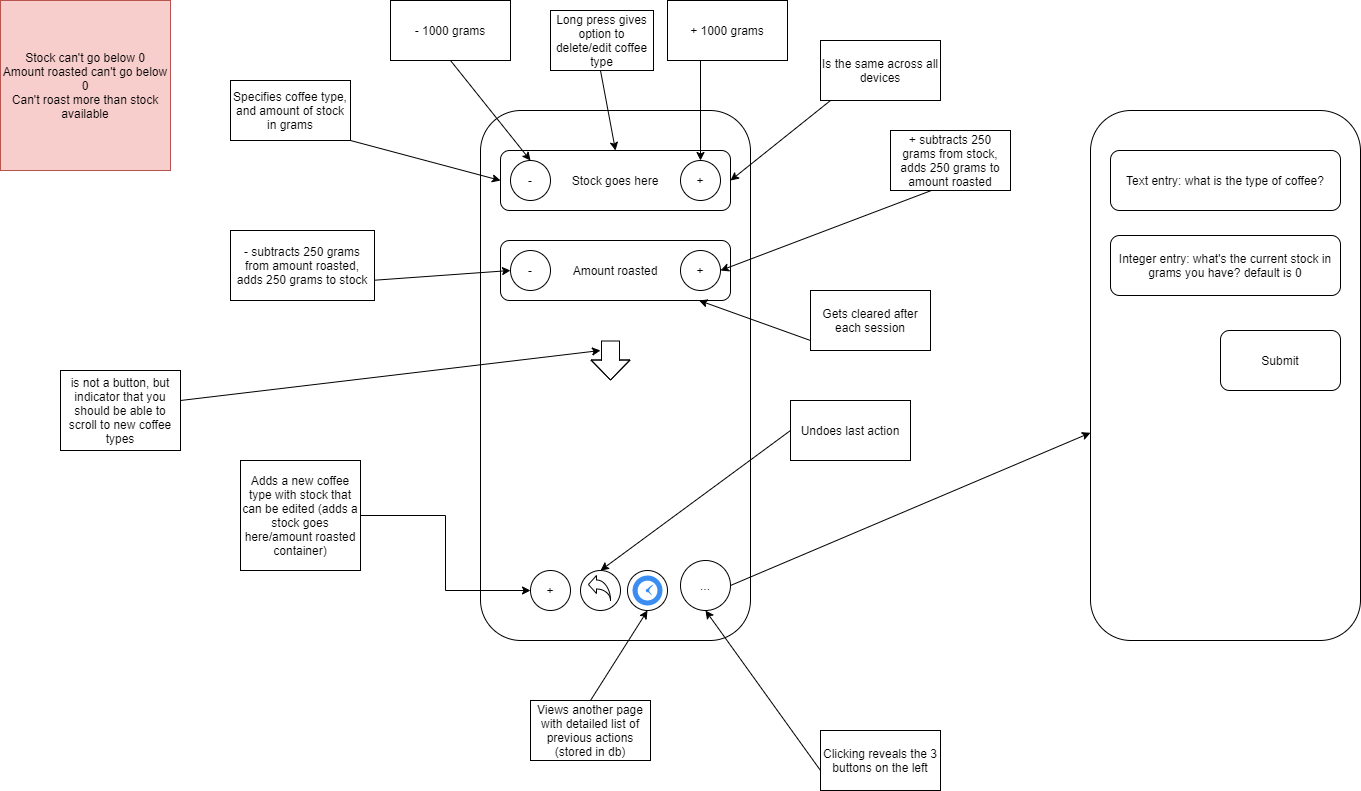

The diagram above was exported from draw.io. Its source (the exported page's mxGraphModel, read from the mxfile embedded in the PNG):
<mxGraphModel dx="1381" dy="795" grid="1" gridSize="10" guides="1" tooltips="1" connect="1" arrows="1" fold="1" page="1" pageScale="1" pageWidth="827" pageHeight="1169" math="0" shadow="0">
  <root>
    <mxCell id="0" />
    <mxCell id="1" parent="0" />
    <mxCell id="bly-QsMSkBv1IshH4bhi-1" value="" style="rounded=1;whiteSpace=wrap;html=1;" vertex="1" parent="1">
      <mxGeometry x="520" y="160" width="270" height="530" as="geometry" />
    </mxCell>
    <mxCell id="bly-QsMSkBv1IshH4bhi-2" value="Stock goes here" style="rounded=1;whiteSpace=wrap;html=1;" vertex="1" parent="1">
      <mxGeometry x="540" y="200" width="230" height="60" as="geometry" />
    </mxCell>
    <mxCell id="bly-QsMSkBv1IshH4bhi-4" value="Amount roasted" style="rounded=1;whiteSpace=wrap;html=1;" vertex="1" parent="1">
      <mxGeometry x="540" y="290" width="230" height="60" as="geometry" />
    </mxCell>
    <mxCell id="bly-QsMSkBv1IshH4bhi-5" value="-" style="ellipse;whiteSpace=wrap;html=1;aspect=fixed;" vertex="1" parent="1">
      <mxGeometry x="550" y="300" width="40" height="40" as="geometry" />
    </mxCell>
    <mxCell id="bly-QsMSkBv1IshH4bhi-6" value="+" style="ellipse;whiteSpace=wrap;html=1;aspect=fixed;" vertex="1" parent="1">
      <mxGeometry x="720" y="300" width="40" height="40" as="geometry" />
    </mxCell>
    <mxCell id="bly-QsMSkBv1IshH4bhi-10" value="" style="endArrow=classic;html=1;entryX=1;entryY=0.5;entryDx=0;entryDy=0;exitX=1;exitY=0.5;exitDx=0;exitDy=0;" edge="1" parent="1" source="bly-QsMSkBv1IshH4bhi-11" target="bly-QsMSkBv1IshH4bhi-6">
      <mxGeometry width="50" height="50" relative="1" as="geometry">
        <mxPoint x="410" y="260" as="sourcePoint" />
        <mxPoint x="540" y="290" as="targetPoint" />
      </mxGeometry>
    </mxCell>
    <mxCell id="bly-QsMSkBv1IshH4bhi-11" value="+ subtracts 250 grams from stock, adds 250 grams to amount roasted" style="rounded=0;whiteSpace=wrap;html=1;" vertex="1" parent="1">
      <mxGeometry x="930" y="180" width="120" height="60" as="geometry" />
    </mxCell>
    <mxCell id="bly-QsMSkBv1IshH4bhi-12" value="" style="endArrow=classic;html=1;entryX=0;entryY=0.5;entryDx=0;entryDy=0;" edge="1" parent="1" target="bly-QsMSkBv1IshH4bhi-2">
      <mxGeometry width="50" height="50" relative="1" as="geometry">
        <mxPoint x="390" y="190" as="sourcePoint" />
        <mxPoint x="540" y="200" as="targetPoint" />
      </mxGeometry>
    </mxCell>
    <mxCell id="bly-QsMSkBv1IshH4bhi-13" value="Specifies coffee type, and amount of stock in grams" style="rounded=0;whiteSpace=wrap;html=1;" vertex="1" parent="1">
      <mxGeometry x="270" y="130" width="120" height="60" as="geometry" />
    </mxCell>
    <mxCell id="bly-QsMSkBv1IshH4bhi-14" value="+" style="ellipse;whiteSpace=wrap;html=1;aspect=fixed;" vertex="1" parent="1">
      <mxGeometry x="720" y="210" width="40" height="40" as="geometry" />
    </mxCell>
    <mxCell id="bly-QsMSkBv1IshH4bhi-15" value="-" style="ellipse;whiteSpace=wrap;html=1;aspect=fixed;" vertex="1" parent="1">
      <mxGeometry x="550" y="210" width="40" height="40" as="geometry" />
    </mxCell>
    <mxCell id="bly-QsMSkBv1IshH4bhi-16" value="..." style="ellipse;whiteSpace=wrap;html=1;aspect=fixed;" vertex="1" parent="1">
      <mxGeometry x="720" y="610" width="50" height="50" as="geometry" />
    </mxCell>
    <mxCell id="bly-QsMSkBv1IshH4bhi-47" style="edgeStyle=orthogonalEdgeStyle;rounded=0;orthogonalLoop=1;jettySize=auto;html=1;exitX=1;exitY=0.5;exitDx=0;exitDy=0;entryX=0;entryY=0.5;entryDx=0;entryDy=0;" edge="1" parent="1" source="bly-QsMSkBv1IshH4bhi-18" target="bly-QsMSkBv1IshH4bhi-46">
      <mxGeometry relative="1" as="geometry" />
    </mxCell>
    <mxCell id="bly-QsMSkBv1IshH4bhi-18" value="Adds a new coffee type with stock that can be edited (adds a stock goes here/amount roasted container)" style="rounded=0;whiteSpace=wrap;html=1;" vertex="1" parent="1">
      <mxGeometry x="280" y="510" width="120" height="110" as="geometry" />
    </mxCell>
    <mxCell id="bly-QsMSkBv1IshH4bhi-20" value="" style="shape=flexArrow;endArrow=classic;html=1;endWidth=20;endSize=6.33;width=18;" edge="1" parent="1">
      <mxGeometry width="50" height="50" relative="1" as="geometry">
        <mxPoint x="650" y="390" as="sourcePoint" />
        <mxPoint x="650" y="430" as="targetPoint" />
        <Array as="points">
          <mxPoint x="650" y="410" />
        </Array>
      </mxGeometry>
    </mxCell>
    <mxCell id="bly-QsMSkBv1IshH4bhi-21" value="" style="endArrow=classic;html=1;" edge="1" parent="1">
      <mxGeometry width="50" height="50" relative="1" as="geometry">
        <mxPoint x="220" y="450" as="sourcePoint" />
        <mxPoint x="640" y="400" as="targetPoint" />
      </mxGeometry>
    </mxCell>
    <mxCell id="bly-QsMSkBv1IshH4bhi-22" value="is not a button, but indicator that you should be able to scroll to new coffee types" style="rounded=0;whiteSpace=wrap;html=1;" vertex="1" parent="1">
      <mxGeometry x="100" y="420" width="120" height="80" as="geometry" />
    </mxCell>
    <mxCell id="bly-QsMSkBv1IshH4bhi-23" value="" style="endArrow=classic;html=1;entryX=0;entryY=0.5;entryDx=0;entryDy=0;" edge="1" parent="1" target="bly-QsMSkBv1IshH4bhi-5">
      <mxGeometry width="50" height="50" relative="1" as="geometry">
        <mxPoint x="410" y="330" as="sourcePoint" />
        <mxPoint x="540" y="290" as="targetPoint" />
      </mxGeometry>
    </mxCell>
    <mxCell id="bly-QsMSkBv1IshH4bhi-24" value="- subtracts 250 grams from amount roasted, adds 250 grams to stock" style="rounded=0;whiteSpace=wrap;html=1;" vertex="1" parent="1">
      <mxGeometry x="270" y="280" width="144" height="70" as="geometry" />
    </mxCell>
    <mxCell id="bly-QsMSkBv1IshH4bhi-25" value="" style="endArrow=classic;html=1;entryX=0.5;entryY=0;entryDx=0;entryDy=0;exitX=0.5;exitY=1;exitDx=0;exitDy=0;" edge="1" parent="1" source="bly-QsMSkBv1IshH4bhi-26" target="bly-QsMSkBv1IshH4bhi-15">
      <mxGeometry width="50" height="50" relative="1" as="geometry">
        <mxPoint x="570" y="110" as="sourcePoint" />
        <mxPoint x="600" y="160" as="targetPoint" />
      </mxGeometry>
    </mxCell>
    <mxCell id="bly-QsMSkBv1IshH4bhi-26" value="- 1000 grams" style="rounded=0;whiteSpace=wrap;html=1;" vertex="1" parent="1">
      <mxGeometry x="430" y="50" width="120" height="60" as="geometry" />
    </mxCell>
    <mxCell id="bly-QsMSkBv1IshH4bhi-27" value="" style="endArrow=classic;html=1;entryX=0.5;entryY=0;entryDx=0;entryDy=0;" edge="1" parent="1" target="bly-QsMSkBv1IshH4bhi-14">
      <mxGeometry width="50" height="50" relative="1" as="geometry">
        <mxPoint x="740" y="110" as="sourcePoint" />
        <mxPoint x="760" y="160" as="targetPoint" />
      </mxGeometry>
    </mxCell>
    <mxCell id="bly-QsMSkBv1IshH4bhi-28" value="+ 1000 grams" style="rounded=0;whiteSpace=wrap;html=1;" vertex="1" parent="1">
      <mxGeometry x="707" y="50" width="120" height="60" as="geometry" />
    </mxCell>
    <mxCell id="bly-QsMSkBv1IshH4bhi-30" value="" style="endArrow=classic;html=1;entryX=0.5;entryY=0;entryDx=0;entryDy=0;" edge="1" parent="1" target="bly-QsMSkBv1IshH4bhi-2">
      <mxGeometry width="50" height="50" relative="1" as="geometry">
        <mxPoint x="640" y="120" as="sourcePoint" />
        <mxPoint x="670" y="150" as="targetPoint" />
      </mxGeometry>
    </mxCell>
    <mxCell id="bly-QsMSkBv1IshH4bhi-31" value="Long press gives option to delete/edit coffee type" style="rounded=0;whiteSpace=wrap;html=1;" vertex="1" parent="1">
      <mxGeometry x="590" y="60" width="103" height="60" as="geometry" />
    </mxCell>
    <mxCell id="bly-QsMSkBv1IshH4bhi-33" value="Stock can't go below 0&lt;br&gt;Amount roasted can't go below 0&lt;br&gt;Can't roast more than stock available" style="whiteSpace=wrap;html=1;aspect=fixed;fillColor=#f8cecc;strokeColor=#b85450;" vertex="1" parent="1">
      <mxGeometry x="40" y="50" width="170" height="170" as="geometry" />
    </mxCell>
    <mxCell id="bly-QsMSkBv1IshH4bhi-34" value="" style="endArrow=classic;html=1;entryX=1;entryY=0.5;entryDx=0;entryDy=0;" edge="1" parent="1" target="bly-QsMSkBv1IshH4bhi-2">
      <mxGeometry width="50" height="50" relative="1" as="geometry">
        <mxPoint x="870" y="150" as="sourcePoint" />
        <mxPoint x="880" y="150" as="targetPoint" />
      </mxGeometry>
    </mxCell>
    <mxCell id="bly-QsMSkBv1IshH4bhi-35" value="Is the same across all devices" style="rounded=0;whiteSpace=wrap;html=1;" vertex="1" parent="1">
      <mxGeometry x="860" y="90" width="120" height="60" as="geometry" />
    </mxCell>
    <mxCell id="bly-QsMSkBv1IshH4bhi-36" value="" style="endArrow=classic;html=1;" edge="1" parent="1" target="bly-QsMSkBv1IshH4bhi-4">
      <mxGeometry width="50" height="50" relative="1" as="geometry">
        <mxPoint x="850" y="390" as="sourcePoint" />
        <mxPoint x="770" y="350" as="targetPoint" />
      </mxGeometry>
    </mxCell>
    <mxCell id="bly-QsMSkBv1IshH4bhi-37" value="Gets cleared after each session" style="rounded=0;whiteSpace=wrap;html=1;" vertex="1" parent="1">
      <mxGeometry x="850" y="340" width="120" height="60" as="geometry" />
    </mxCell>
    <mxCell id="bly-QsMSkBv1IshH4bhi-38" value="" style="rounded=1;whiteSpace=wrap;html=1;" vertex="1" parent="1">
      <mxGeometry x="1130" y="160" width="270" height="530" as="geometry" />
    </mxCell>
    <mxCell id="bly-QsMSkBv1IshH4bhi-39" value="Text entry: what is the type of coffee?" style="rounded=1;whiteSpace=wrap;html=1;" vertex="1" parent="1">
      <mxGeometry x="1150" y="200" width="230" height="60" as="geometry" />
    </mxCell>
    <mxCell id="bly-QsMSkBv1IshH4bhi-40" value="" style="endArrow=classic;html=1;exitX=1;exitY=0.5;exitDx=0;exitDy=0;" edge="1" parent="1" source="bly-QsMSkBv1IshH4bhi-16" target="bly-QsMSkBv1IshH4bhi-38">
      <mxGeometry width="50" height="50" relative="1" as="geometry">
        <mxPoint x="810" y="640" as="sourcePoint" />
        <mxPoint x="860" y="590" as="targetPoint" />
      </mxGeometry>
    </mxCell>
    <mxCell id="bly-QsMSkBv1IshH4bhi-41" value="Integer entry: what's the current stock in grams you have? default is 0" style="rounded=1;whiteSpace=wrap;html=1;" vertex="1" parent="1">
      <mxGeometry x="1150" y="285" width="230" height="60" as="geometry" />
    </mxCell>
    <mxCell id="bly-QsMSkBv1IshH4bhi-42" value="Submit" style="rounded=1;whiteSpace=wrap;html=1;" vertex="1" parent="1">
      <mxGeometry x="1260" y="380" width="120" height="60" as="geometry" />
    </mxCell>
    <mxCell id="bly-QsMSkBv1IshH4bhi-43" value="" style="ellipse;whiteSpace=wrap;html=1;aspect=fixed;" vertex="1" parent="1">
      <mxGeometry x="667" y="620" width="40" height="40" as="geometry" />
    </mxCell>
    <mxCell id="bly-QsMSkBv1IshH4bhi-44" value="" style="ellipse;whiteSpace=wrap;html=1;aspect=fixed;" vertex="1" parent="1">
      <mxGeometry x="620" y="620" width="40" height="40" as="geometry" />
    </mxCell>
    <mxCell id="bly-QsMSkBv1IshH4bhi-46" value="+" style="ellipse;whiteSpace=wrap;html=1;aspect=fixed;" vertex="1" parent="1">
      <mxGeometry x="570" y="620" width="40" height="40" as="geometry" />
    </mxCell>
    <mxCell id="bly-QsMSkBv1IshH4bhi-49" value="" style="html=1;shadow=0;dashed=0;align=center;verticalAlign=middle;shape=mxgraph.arrows2.jumpInArrow;dy=4.5;dx=8.12;arrowHead=18;direction=east;flipH=1;" vertex="1" parent="1">
      <mxGeometry x="627.88" y="625" width="22.12" height="25" as="geometry" />
    </mxCell>
    <mxCell id="bly-QsMSkBv1IshH4bhi-51" value="Undoes last action" style="rounded=0;whiteSpace=wrap;html=1;" vertex="1" parent="1">
      <mxGeometry x="830" y="450" width="120" height="60" as="geometry" />
    </mxCell>
    <mxCell id="bly-QsMSkBv1IshH4bhi-52" value="" style="endArrow=classic;html=1;entryX=0.5;entryY=0;entryDx=0;entryDy=0;exitX=0;exitY=0.5;exitDx=0;exitDy=0;" edge="1" parent="1" source="bly-QsMSkBv1IshH4bhi-51" target="bly-QsMSkBv1IshH4bhi-44">
      <mxGeometry width="50" height="50" relative="1" as="geometry">
        <mxPoint x="760" y="490" as="sourcePoint" />
        <mxPoint x="810" y="440" as="targetPoint" />
      </mxGeometry>
    </mxCell>
    <mxCell id="bly-QsMSkBv1IshH4bhi-55" value="" style="html=1;aspect=fixed;strokeColor=none;shadow=0;align=center;verticalAlign=top;fillColor=#3B8DF1;shape=mxgraph.gcp2.clock" vertex="1" parent="1">
      <mxGeometry x="672" y="625" width="30" height="30" as="geometry" />
    </mxCell>
    <mxCell id="bly-QsMSkBv1IshH4bhi-58" value="Views another page with detailed list of previous actions (stored in db)" style="rounded=0;whiteSpace=wrap;html=1;" vertex="1" parent="1">
      <mxGeometry x="570" y="750" width="120" height="60" as="geometry" />
    </mxCell>
    <mxCell id="bly-QsMSkBv1IshH4bhi-59" value="" style="endArrow=classic;html=1;entryX=0.5;entryY=1;entryDx=0;entryDy=0;exitX=0.5;exitY=0;exitDx=0;exitDy=0;" edge="1" parent="1" source="bly-QsMSkBv1IshH4bhi-58" target="bly-QsMSkBv1IshH4bhi-43">
      <mxGeometry width="50" height="50" relative="1" as="geometry">
        <mxPoint x="620" y="740" as="sourcePoint" />
        <mxPoint x="670" y="690" as="targetPoint" />
      </mxGeometry>
    </mxCell>
    <mxCell id="bly-QsMSkBv1IshH4bhi-61" value="" style="endArrow=classic;html=1;entryX=0.5;entryY=1;entryDx=0;entryDy=0;" edge="1" parent="1" target="bly-QsMSkBv1IshH4bhi-16">
      <mxGeometry width="50" height="50" relative="1" as="geometry">
        <mxPoint x="860" y="820" as="sourcePoint" />
        <mxPoint x="910" y="770" as="targetPoint" />
      </mxGeometry>
    </mxCell>
    <mxCell id="bly-QsMSkBv1IshH4bhi-62" value="Clicking reveals the 3 buttons on the left" style="rounded=0;whiteSpace=wrap;html=1;" vertex="1" parent="1">
      <mxGeometry x="860" y="780" width="120" height="60" as="geometry" />
    </mxCell>
  </root>
</mxGraphModel>